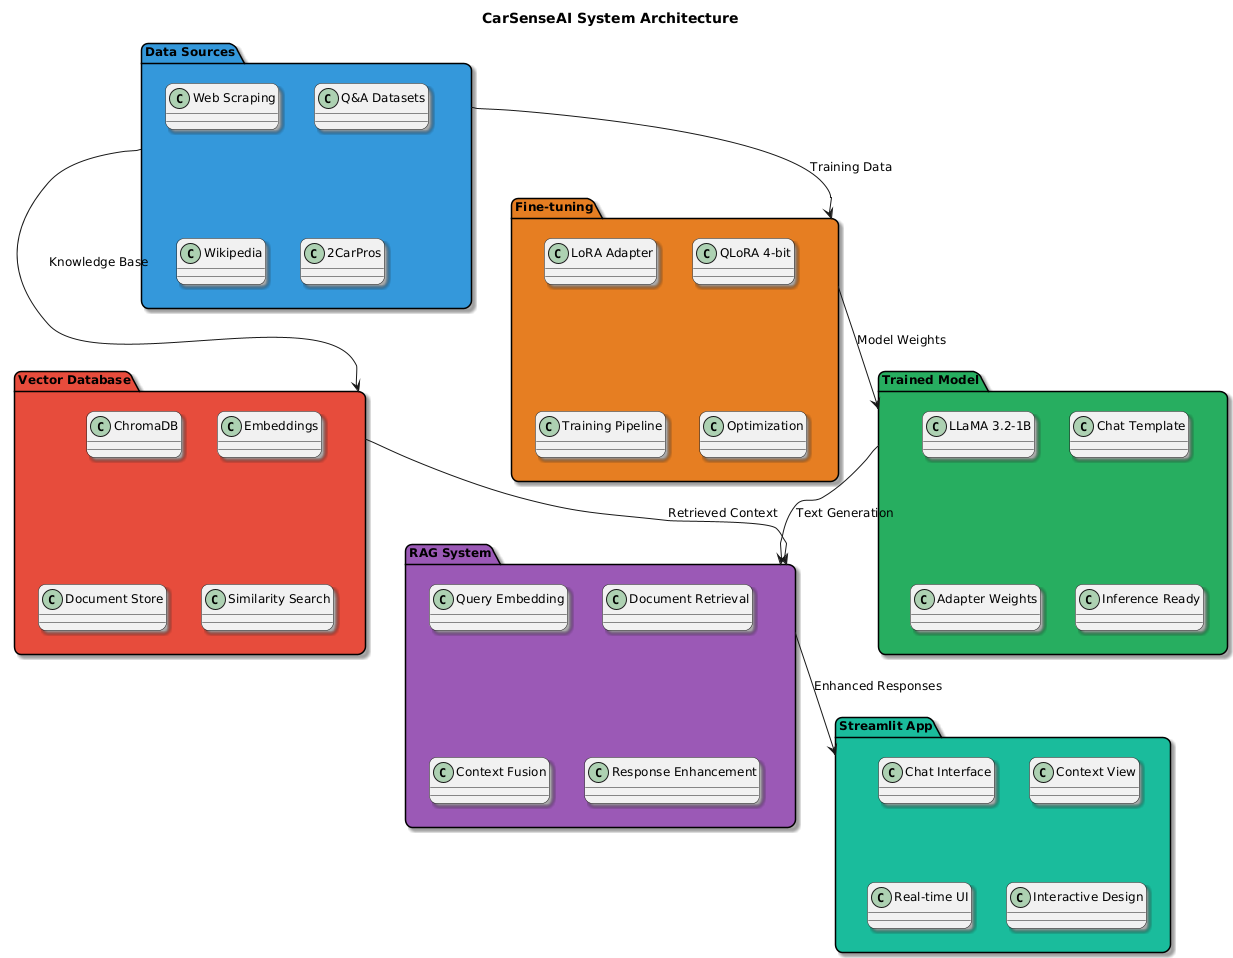

The diagram above was rendered by PlantUML. Its source (embedded in the PNG):
@startuml
skinparam backgroundColor #ffffff
skinparam shadowing true
skinparam roundCorner 15
skinparam defaultFontSize 12

title CarSenseAI System Architecture

package "Data Sources" as DS #3498db {
  class "Web Scraping" as WS
  class "Q&A Datasets" as QA
  class "Wikipedia" as WIKI
  class "2CarPros" as CP
}

package "Fine-tuning" as FT #e67e22 {
  class "LoRA Adapter" as LORA
  class "QLoRA 4-bit" as QLORA
  class "Training Pipeline" as TP
  class "Optimization" as OPT
}

package "Trained Model" as TM #27ae60 {
  class "LLaMA 3.2-1B" as LLAMA
  class "Chat Template" as CT
  class "Adapter Weights" as AW
  class "Inference Ready" as IR
}

package "Vector Database" as VDB #e74c3c {
  class "ChromaDB" as CDB
  class "Embeddings" as EMB
  class "Document Store" as DS_STORE
  class "Similarity Search" as SS
}

package "RAG System" as RAG #9b59b6 {
  class "Query Embedding" as QE
  class "Document Retrieval" as DR
  class "Context Fusion" as CF
  class "Response Enhancement" as RE
}

package "Streamlit App" as SA #1abc9c {
  class "Chat Interface" as CI
  class "Context View" as CV
  class "Real-time UI" as RUI
  class "Interactive Design" as ID
}

DS --> FT : Training Data
FT --> TM : Model Weights
DS --> VDB : Knowledge Base
TM --> RAG : Text Generation
VDB --> RAG : Retrieved Context
RAG --> SA : Enhanced Responses
@enduml